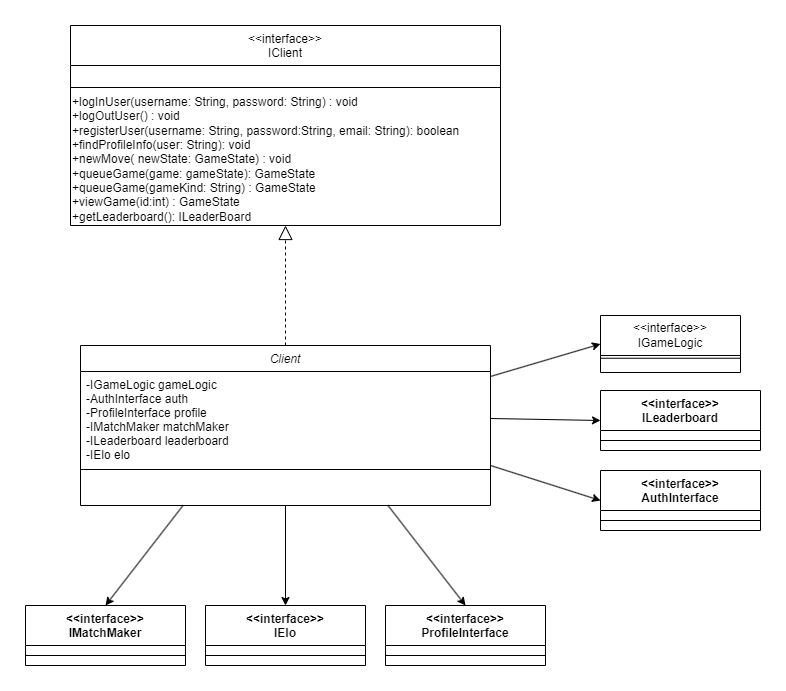

The diagram above was exported from draw.io. Its source (the exported page's mxGraphModel, read from the mxfile embedded in the PNG):
<mxGraphModel dx="1633" dy="755" grid="1" gridSize="10" guides="1" tooltips="1" connect="1" arrows="1" fold="1" page="1" pageScale="1" pageWidth="827" pageHeight="1169" math="0" shadow="0">
  <root>
    <mxCell id="WIyWlLk6GJQsqaUBKTNV-0" />
    <mxCell id="WIyWlLk6GJQsqaUBKTNV-1" parent="WIyWlLk6GJQsqaUBKTNV-0" />
    <mxCell id="zkfFHV4jXpPFQw0GAbJ--0" value="Client" style="swimlane;fontStyle=2;align=center;verticalAlign=top;childLayout=stackLayout;horizontal=1;startSize=26;horizontalStack=0;resizeParent=1;resizeLast=0;collapsible=1;marginBottom=0;rounded=0;shadow=0;strokeWidth=1;" parent="WIyWlLk6GJQsqaUBKTNV-1" vertex="1">
      <mxGeometry x="101" y="510" width="410" height="160" as="geometry">
        <mxRectangle x="230" y="140" width="160" height="26" as="alternateBounds" />
      </mxGeometry>
    </mxCell>
    <mxCell id="zkfFHV4jXpPFQw0GAbJ--1" value="-IGameLogic gameLogic&#10;-AuthInterface auth&#10;-ProfileInterface profile&#10;-IMatchMaker matchMaker&#10;-ILeaderboard leaderboard&#10;-IElo elo&#10;" style="text;align=left;verticalAlign=top;spacingLeft=4;spacingRight=4;overflow=hidden;rotatable=0;points=[[0,0.5],[1,0.5]];portConstraint=eastwest;" parent="zkfFHV4jXpPFQw0GAbJ--0" vertex="1">
      <mxGeometry y="26" width="410" height="94" as="geometry" />
    </mxCell>
    <mxCell id="zkfFHV4jXpPFQw0GAbJ--4" value="" style="line;html=1;strokeWidth=1;align=left;verticalAlign=middle;spacingTop=-1;spacingLeft=3;spacingRight=3;rotatable=0;labelPosition=right;points=[];portConstraint=eastwest;" parent="zkfFHV4jXpPFQw0GAbJ--0" vertex="1">
      <mxGeometry y="120" width="410" height="8" as="geometry" />
    </mxCell>
    <mxCell id="zkfFHV4jXpPFQw0GAbJ--6" value="&lt;&lt;interface&gt;&gt;&#10;IClient" style="swimlane;fontStyle=0;align=center;verticalAlign=top;childLayout=stackLayout;horizontal=1;startSize=40;horizontalStack=0;resizeParent=1;resizeLast=0;collapsible=1;marginBottom=0;rounded=0;shadow=0;strokeWidth=1;" parent="WIyWlLk6GJQsqaUBKTNV-1" vertex="1">
      <mxGeometry x="91" y="190" width="430" height="200" as="geometry">
        <mxRectangle x="130" y="380" width="160" height="26" as="alternateBounds" />
      </mxGeometry>
    </mxCell>
    <mxCell id="zkfFHV4jXpPFQw0GAbJ--9" value="" style="line;html=1;strokeWidth=1;align=left;verticalAlign=middle;spacingTop=-1;spacingLeft=3;spacingRight=3;rotatable=0;labelPosition=right;points=[];portConstraint=eastwest;" parent="zkfFHV4jXpPFQw0GAbJ--6" vertex="1">
      <mxGeometry y="40" width="430" height="44" as="geometry" />
    </mxCell>
    <mxCell id="NKnoC54u1Yn1g94O_NAa-8" value="+logInUser(username: String, password: String) : void&lt;div&gt;+logOutUser() : void&lt;/div&gt;&lt;div&gt;+registerUser(username: String, password:String, email: String): boolean&lt;/div&gt;&lt;div&gt;+findProfileInfo(user: String): void&lt;/div&gt;&lt;div&gt;+newMove( newState: GameState) : void&lt;/div&gt;&lt;div&gt;+queueGame(game: gameState): GameState&lt;/div&gt;&lt;div&gt;+queueGame(gameKind: String) : GameState&lt;/div&gt;&lt;div&gt;+viewGame(id:int) : GameState&lt;/div&gt;&lt;div&gt;+getLeaderboard(): ILeaderBoard&lt;/div&gt;" style="text;html=1;align=left;verticalAlign=middle;whiteSpace=wrap;rounded=0;" parent="zkfFHV4jXpPFQw0GAbJ--6" vertex="1">
      <mxGeometry y="84" width="430" height="100" as="geometry" />
    </mxCell>
    <mxCell id="NKnoC54u1Yn1g94O_NAa-11" value="&amp;lt;&amp;lt;interface&amp;gt;&amp;gt;&lt;div&gt;IGameLogic&lt;/div&gt;" style="swimlane;fontStyle=0;childLayout=stackLayout;horizontal=1;startSize=40;fillColor=none;horizontalStack=0;resizeParent=1;resizeParentMax=0;resizeLast=0;collapsible=1;marginBottom=0;whiteSpace=wrap;html=1;" parent="WIyWlLk6GJQsqaUBKTNV-1" vertex="1">
      <mxGeometry x="621" y="480" width="140" height="57" as="geometry" />
    </mxCell>
    <mxCell id="NKnoC54u1Yn1g94O_NAa-15" value="" style="endArrow=none;html=1;rounded=0;entryX=1;entryY=0.75;entryDx=0;entryDy=0;exitX=0;exitY=0.75;exitDx=0;exitDy=0;" parent="WIyWlLk6GJQsqaUBKTNV-1" source="NKnoC54u1Yn1g94O_NAa-11" target="NKnoC54u1Yn1g94O_NAa-11" edge="1">
      <mxGeometry width="50" height="50" relative="1" as="geometry">
        <mxPoint x="481" y="740" as="sourcePoint" />
        <mxPoint x="531" y="690" as="targetPoint" />
      </mxGeometry>
    </mxCell>
    <mxCell id="NKnoC54u1Yn1g94O_NAa-16" value="&amp;lt;&amp;lt;interface&amp;gt;&amp;gt;&lt;div&gt;AuthInterface&lt;/div&gt;" style="swimlane;fontStyle=1;align=center;verticalAlign=top;childLayout=stackLayout;horizontal=1;startSize=40;horizontalStack=0;resizeParent=1;resizeParentMax=0;resizeLast=0;collapsible=1;marginBottom=0;whiteSpace=wrap;html=1;" parent="WIyWlLk6GJQsqaUBKTNV-1" vertex="1">
      <mxGeometry x="621" y="635" width="160" height="60" as="geometry" />
    </mxCell>
    <mxCell id="NKnoC54u1Yn1g94O_NAa-18" value="" style="line;strokeWidth=1;fillColor=none;align=left;verticalAlign=middle;spacingTop=-1;spacingLeft=3;spacingRight=3;rotatable=0;labelPosition=right;points=[];portConstraint=eastwest;strokeColor=inherit;" parent="NKnoC54u1Yn1g94O_NAa-16" vertex="1">
      <mxGeometry y="40" width="160" height="20" as="geometry" />
    </mxCell>
    <mxCell id="NKnoC54u1Yn1g94O_NAa-20" value="&amp;lt;&amp;lt;interface&amp;gt;&amp;gt;&lt;div&gt;ProfileInterface&lt;/div&gt;" style="swimlane;fontStyle=1;align=center;verticalAlign=top;childLayout=stackLayout;horizontal=1;startSize=40;horizontalStack=0;resizeParent=1;resizeParentMax=0;resizeLast=0;collapsible=1;marginBottom=0;whiteSpace=wrap;html=1;" parent="WIyWlLk6GJQsqaUBKTNV-1" vertex="1">
      <mxGeometry x="406" y="770" width="160" height="60" as="geometry" />
    </mxCell>
    <mxCell id="NKnoC54u1Yn1g94O_NAa-22" value="" style="line;strokeWidth=1;fillColor=none;align=left;verticalAlign=middle;spacingTop=-1;spacingLeft=3;spacingRight=3;rotatable=0;labelPosition=right;points=[];portConstraint=eastwest;strokeColor=inherit;" parent="NKnoC54u1Yn1g94O_NAa-20" vertex="1">
      <mxGeometry y="40" width="160" height="20" as="geometry" />
    </mxCell>
    <mxCell id="NKnoC54u1Yn1g94O_NAa-24" value="&amp;lt;&amp;lt;interface&amp;gt;&amp;gt;&lt;div&gt;IMatchMaker&lt;/div&gt;" style="swimlane;fontStyle=1;align=center;verticalAlign=top;childLayout=stackLayout;horizontal=1;startSize=40;horizontalStack=0;resizeParent=1;resizeParentMax=0;resizeLast=0;collapsible=1;marginBottom=0;whiteSpace=wrap;html=1;" parent="WIyWlLk6GJQsqaUBKTNV-1" vertex="1">
      <mxGeometry x="46" y="770" width="160" height="60" as="geometry" />
    </mxCell>
    <mxCell id="NKnoC54u1Yn1g94O_NAa-26" value="" style="line;strokeWidth=1;fillColor=none;align=left;verticalAlign=middle;spacingTop=-1;spacingLeft=3;spacingRight=3;rotatable=0;labelPosition=right;points=[];portConstraint=eastwest;strokeColor=inherit;" parent="NKnoC54u1Yn1g94O_NAa-24" vertex="1">
      <mxGeometry y="40" width="160" height="20" as="geometry" />
    </mxCell>
    <mxCell id="NKnoC54u1Yn1g94O_NAa-28" value="&amp;lt;&amp;lt;interface&amp;gt;&amp;gt;&lt;div&gt;ILeaderboard&lt;/div&gt;" style="swimlane;fontStyle=1;align=center;verticalAlign=top;childLayout=stackLayout;horizontal=1;startSize=40;horizontalStack=0;resizeParent=1;resizeParentMax=0;resizeLast=0;collapsible=1;marginBottom=0;whiteSpace=wrap;html=1;" parent="WIyWlLk6GJQsqaUBKTNV-1" vertex="1">
      <mxGeometry x="621" y="555" width="160" height="60" as="geometry" />
    </mxCell>
    <mxCell id="NKnoC54u1Yn1g94O_NAa-30" value="" style="line;strokeWidth=1;fillColor=none;align=left;verticalAlign=middle;spacingTop=-1;spacingLeft=3;spacingRight=3;rotatable=0;labelPosition=right;points=[];portConstraint=eastwest;strokeColor=inherit;" parent="NKnoC54u1Yn1g94O_NAa-28" vertex="1">
      <mxGeometry y="40" width="160" height="20" as="geometry" />
    </mxCell>
    <mxCell id="NKnoC54u1Yn1g94O_NAa-32" value="&amp;lt;&amp;lt;interface&amp;gt;&amp;gt;&lt;div&gt;IElo&lt;/div&gt;" style="swimlane;fontStyle=1;align=center;verticalAlign=top;childLayout=stackLayout;horizontal=1;startSize=40;horizontalStack=0;resizeParent=1;resizeParentMax=0;resizeLast=0;collapsible=1;marginBottom=0;whiteSpace=wrap;html=1;" parent="WIyWlLk6GJQsqaUBKTNV-1" vertex="1">
      <mxGeometry x="226" y="770" width="160" height="60" as="geometry" />
    </mxCell>
    <mxCell id="NKnoC54u1Yn1g94O_NAa-34" value="" style="line;strokeWidth=1;fillColor=none;align=left;verticalAlign=middle;spacingTop=-1;spacingLeft=3;spacingRight=3;rotatable=0;labelPosition=right;points=[];portConstraint=eastwest;strokeColor=inherit;" parent="NKnoC54u1Yn1g94O_NAa-32" vertex="1">
      <mxGeometry y="40" width="160" height="20" as="geometry" />
    </mxCell>
    <mxCell id="yckq4mm85ULQAmteSt6V-3" value="" style="endArrow=classic;html=1;rounded=0;exitX=0.25;exitY=1;exitDx=0;exitDy=0;entryX=0.5;entryY=0;entryDx=0;entryDy=0;" edge="1" parent="WIyWlLk6GJQsqaUBKTNV-1" source="zkfFHV4jXpPFQw0GAbJ--0" target="NKnoC54u1Yn1g94O_NAa-24">
      <mxGeometry width="50" height="50" relative="1" as="geometry">
        <mxPoint x="171" y="865" as="sourcePoint" />
        <mxPoint x="204" y="1120" as="targetPoint" />
      </mxGeometry>
    </mxCell>
    <mxCell id="yckq4mm85ULQAmteSt6V-4" value="" style="endArrow=classic;html=1;rounded=0;entryX=0.5;entryY=0;entryDx=0;entryDy=0;exitX=0.5;exitY=1;exitDx=0;exitDy=0;" edge="1" parent="WIyWlLk6GJQsqaUBKTNV-1" source="zkfFHV4jXpPFQw0GAbJ--0" target="NKnoC54u1Yn1g94O_NAa-32">
      <mxGeometry width="50" height="50" relative="1" as="geometry">
        <mxPoint x="331" y="960" as="sourcePoint" />
        <mxPoint x="366" y="1220" as="targetPoint" />
      </mxGeometry>
    </mxCell>
    <mxCell id="yckq4mm85ULQAmteSt6V-5" value="" style="endArrow=classic;html=1;rounded=0;entryX=0.5;entryY=0;entryDx=0;entryDy=0;exitX=0.75;exitY=1;exitDx=0;exitDy=0;" edge="1" parent="WIyWlLk6GJQsqaUBKTNV-1" source="zkfFHV4jXpPFQw0GAbJ--0" target="NKnoC54u1Yn1g94O_NAa-20">
      <mxGeometry width="50" height="50" relative="1" as="geometry">
        <mxPoint x="341" y="970" as="sourcePoint" />
        <mxPoint x="376" y="1230" as="targetPoint" />
      </mxGeometry>
    </mxCell>
    <mxCell id="yckq4mm85ULQAmteSt6V-6" value="" style="endArrow=classic;html=1;rounded=0;entryX=0;entryY=0.5;entryDx=0;entryDy=0;exitX=1;exitY=0.75;exitDx=0;exitDy=0;" edge="1" parent="WIyWlLk6GJQsqaUBKTNV-1" source="zkfFHV4jXpPFQw0GAbJ--0" target="NKnoC54u1Yn1g94O_NAa-16">
      <mxGeometry width="50" height="50" relative="1" as="geometry">
        <mxPoint x="351" y="980" as="sourcePoint" />
        <mxPoint x="386" y="1240" as="targetPoint" />
      </mxGeometry>
    </mxCell>
    <mxCell id="yckq4mm85ULQAmteSt6V-7" value="" style="endArrow=classic;html=1;rounded=0;entryX=0;entryY=0.5;entryDx=0;entryDy=0;exitX=1;exitY=0.5;exitDx=0;exitDy=0;" edge="1" parent="WIyWlLk6GJQsqaUBKTNV-1" source="zkfFHV4jXpPFQw0GAbJ--1" target="NKnoC54u1Yn1g94O_NAa-28">
      <mxGeometry width="50" height="50" relative="1" as="geometry">
        <mxPoint x="361" y="990" as="sourcePoint" />
        <mxPoint x="396" y="1250" as="targetPoint" />
      </mxGeometry>
    </mxCell>
    <mxCell id="yckq4mm85ULQAmteSt6V-8" value="" style="endArrow=classic;html=1;rounded=0;entryX=0;entryY=0.5;entryDx=0;entryDy=0;exitX=1;exitY=0.053;exitDx=0;exitDy=0;exitPerimeter=0;" edge="1" parent="WIyWlLk6GJQsqaUBKTNV-1" source="zkfFHV4jXpPFQw0GAbJ--1" target="NKnoC54u1Yn1g94O_NAa-11">
      <mxGeometry width="50" height="50" relative="1" as="geometry">
        <mxPoint x="371" y="1000" as="sourcePoint" />
        <mxPoint x="406" y="1260" as="targetPoint" />
      </mxGeometry>
    </mxCell>
    <mxCell id="yckq4mm85ULQAmteSt6V-9" value="" style="endArrow=block;dashed=1;endFill=0;endSize=12;html=1;rounded=0;exitX=0.5;exitY=0;exitDx=0;exitDy=0;entryX=0.5;entryY=1;entryDx=0;entryDy=0;" edge="1" parent="WIyWlLk6GJQsqaUBKTNV-1" source="zkfFHV4jXpPFQw0GAbJ--0" target="zkfFHV4jXpPFQw0GAbJ--6">
      <mxGeometry width="160" relative="1" as="geometry">
        <mxPoint x="80" y="460" as="sourcePoint" />
        <mxPoint x="240" y="460" as="targetPoint" />
      </mxGeometry>
    </mxCell>
  </root>
</mxGraphModel>